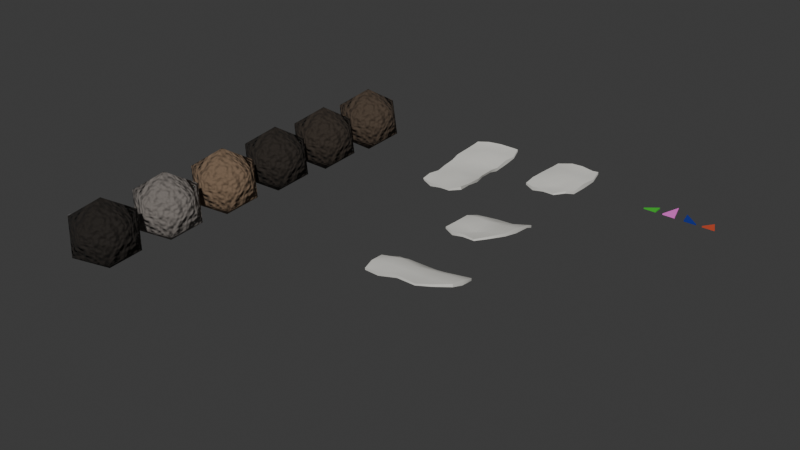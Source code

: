 # Source: Particles.blend  (saved by Blender 4.0.36; exported with 4.5.12 LTS)
import bpy
from mathutils import Matrix  # noqa: F401  (used for matrix-valued properties, if any)

bpy.ops.wm.read_factory_settings(use_empty=True)
scene = bpy.context.scene
scene.name = 'Scene'

# ---- collections
col_collection = bpy.data.collections.new('Collection'); scene.collection.children.link(col_collection)

# ---- materials (node trees are filled in below, after node groups)
mat_material_001 = bpy.data.materials.new('Material.001')
mat_material_001.use_transparent_shadow = False
mat_material_001.diffuse_color = (0.7617, 0.7509, 0.7016, 1.0)
mat_material_004 = bpy.data.materials.new('Material.004')
mat_material_004.use_transparent_shadow = False
mat_material_002 = bpy.data.materials.new('Material.002')
mat_material_002.use_transparent_shadow = False
mat_material_003 = bpy.data.materials.new('Material.003')
mat_material_003.use_transparent_shadow = False
mat_material_005 = bpy.data.materials.new('Material.005')
mat_material_005.use_transparent_shadow = False
mat_material_006 = bpy.data.materials.new('Material.006')
mat_material_006.use_transparent_shadow = False
mat_material_007 = bpy.data.materials.new('Material.007')
mat_material_007.use_transparent_shadow = False
mat_material_008 = bpy.data.materials.new('Material.008')
mat_material_008.use_transparent_shadow = False
mat_material_009 = bpy.data.materials.new('Material.009')
mat_material_009.use_transparent_shadow = False
mat_material_010 = bpy.data.materials.new('Material.010')
mat_material_010.use_transparent_shadow = False
mat_material_011 = bpy.data.materials.new('Material.011')
mat_material_011.use_transparent_shadow = False

# ---- node groups
ng_auto_smooth = bpy.data.node_groups.new('Auto Smooth', 'GeometryNodeTree')
_s = ng_auto_smooth.interface.new_socket(name='Geometry', in_out='OUTPUT', socket_type='NodeSocketGeometry')
_s = ng_auto_smooth.interface.new_socket(name='Geometry', in_out='INPUT', socket_type='NodeSocketGeometry')
_s = ng_auto_smooth.interface.new_socket(name='Angle', in_out='INPUT', socket_type='NodeSocketFloat')
_s.subtype = 'ANGLE'
_s.min_value = 0.0
_s.max_value = 3.142
ng_auto_smooth.is_modifier = True
_N = ng_auto_smooth.nodes; _L = ng_auto_smooth.links
n0 = _N.new('NodeGroupOutput'); n0.name = 'Group Output'; n0.location = (480, -100)
n1 = _N.new('NodeGroupInput'); n1.name = 'Group Input'; n1.location = (-420, -300)
n2 = _N.new('NodeGroupInput'); n2.name = 'Group Input.001'; n2.location = (-60, -100)
n3 = _N.new('GeometryNodeSetShadeSmooth'); n3.name = 'Set Shade Smooth'; n3.location = (120, -100)
n3.domain = 'EDGE'
n4 = _N.new('GeometryNodeSetShadeSmooth'); n4.name = 'Set Shade Smooth.001'; n4.location = (300, -100)
n5 = _N.new('GeometryNodeInputMeshEdgeAngle'); n5.name = 'Edge Angle'; n5.location = (-420, -220)
n6 = _N.new('GeometryNodeInputEdgeSmooth'); n6.name = 'Is Edge Smooth'; n6.location = (-60, -160)
n7 = _N.new('GeometryNodeInputShadeSmooth'); n7.name = 'Is Face Smooth'; n7.location = (-240, -340)
n8 = _N.new('FunctionNodeBooleanMath'); n8.name = 'Boolean Math'; n8.location = (-60, -220)
n9 = _N.new('FunctionNodeCompare'); n9.name = 'Compare'; n9.location = (-240, -180)
n9.operation = 'LESS_EQUAL'
_L.new(n5.outputs[0], n9.inputs[0])
_L.new(n4.outputs[0], n0.inputs[0])
_L.new(n1.outputs[1], n9.inputs[1])
_L.new(n9.outputs[0], n8.inputs[0])
_L.new(n7.outputs[0], n8.inputs[1])
_L.new(n2.outputs[0], n3.inputs[0])
_L.new(n6.outputs[0], n3.inputs[1])
_L.new(n3.outputs[0], n4.inputs[0])
_L.new(n8.outputs[0], n3.inputs[2])
n0.is_active_output = True

# ---- material node trees
mat_material_004.use_nodes = True; mat_material_004.node_tree.nodes.clear()
_N = mat_material_004.node_tree.nodes; _L = mat_material_004.node_tree.links
n0 = _N.new('ShaderNodeBsdfPrincipled'); n0.name = 'Principled BSDF'; n0.location = (10, 300)
n0.inputs[0].default_value = (0.6309, 0.08484, 0.03571, 1.0)
n0.inputs[3].default_value = 1.45
n1 = _N.new('ShaderNodeOutputMaterial'); n1.name = 'Material Output'; n1.location = (300, 300)
_L.new(n0.outputs[0], n1.inputs[0])
n1.is_active_output = True
mat_material_002.use_nodes = True; mat_material_002.node_tree.nodes.clear()
_N = mat_material_002.node_tree.nodes; _L = mat_material_002.node_tree.links
n0 = _N.new('ShaderNodeBsdfPrincipled'); n0.name = 'Principled BSDF'; n0.location = (10, 300)
n0.inputs[0].default_value = (1.0, 0.1893, 0.8193, 1.0)
n0.inputs[3].default_value = 1.45
n1 = _N.new('ShaderNodeOutputMaterial'); n1.name = 'Material Output'; n1.location = (300, 300)
_L.new(n0.outputs[0], n1.inputs[0])
n1.is_active_output = True
mat_material_003.use_nodes = True; mat_material_003.node_tree.nodes.clear()
_N = mat_material_003.node_tree.nodes; _L = mat_material_003.node_tree.links
n0 = _N.new('ShaderNodeBsdfPrincipled'); n0.name = 'Principled BSDF'; n0.location = (10, 300)
n0.inputs[0].default_value = (0.01168, 0.03215, 0.3096, 1.0)
n0.inputs[3].default_value = 1.45
n1 = _N.new('ShaderNodeOutputMaterial'); n1.name = 'Material Output'; n1.location = (300, 300)
_L.new(n0.outputs[0], n1.inputs[0])
n1.is_active_output = True
mat_material_005.use_nodes = True; mat_material_005.node_tree.nodes.clear()
_N = mat_material_005.node_tree.nodes; _L = mat_material_005.node_tree.links
n0 = _N.new('ShaderNodeBsdfPrincipled'); n0.name = 'Principled BSDF'; n0.location = (10, 300)
n0.inputs[0].default_value = (0.05856, 0.5596, 0.03754, 1.0)
n0.inputs[3].default_value = 1.45
n1 = _N.new('ShaderNodeOutputMaterial'); n1.name = 'Material Output'; n1.location = (300, 300)
_L.new(n0.outputs[0], n1.inputs[0])
n1.is_active_output = True
mat_material_006.use_nodes = True; mat_material_006.node_tree.nodes.clear()
_N = mat_material_006.node_tree.nodes; _L = mat_material_006.node_tree.links
n0 = _N.new('ShaderNodeOutputMaterial'); n0.name = 'Material Output'; n0.location = (300, 300)
n1 = _N.new('ShaderNodeTexCoord'); n1.name = 'Texture Coordinate'; n1.location = (-794, 248)
n2 = _N.new('ShaderNodeMapping'); n2.name = 'Mapping'; n2.location = (-593, 324)
n3 = _N.new('ShaderNodeTexNoise'); n3.name = 'Noise Texture'; n3.location = (-398, 269)
n3.inputs[3].default_value = 1.0
n3.inputs[4].default_value = 0.5133
n4 = _N.new('ShaderNodeDisplacement'); n4.name = 'Displacement'; n4.location = (-234, 266)
n4.inputs[2].default_value = 0.2
n5 = _N.new('ShaderNodeBsdfPrincipled'); n5.name = 'Principled BSDF'; n5.location = (1, 333)
n5.inputs[0].default_value = (0.06202, 0.04225, 0.02731, 1.0)
n5.inputs[2].default_value = 0.9
n5.inputs[3].default_value = 1.45
_L.new(n5.outputs[0], n0.inputs[0])
_L.new(n1.outputs[3], n2.inputs[0])
_L.new(n2.outputs[0], n3.inputs[0])
_L.new(n3.outputs[0], n4.inputs[0])
_L.new(n4.outputs[0], n0.inputs[2])
n0.is_active_output = True
mat_material_007.use_nodes = True; mat_material_007.node_tree.nodes.clear()
_N = mat_material_007.node_tree.nodes; _L = mat_material_007.node_tree.links
n0 = _N.new('ShaderNodeOutputMaterial'); n0.name = 'Material Output'; n0.location = (300, 300)
n1 = _N.new('ShaderNodeTexCoord'); n1.name = 'Texture Coordinate'; n1.location = (-794, 248)
n2 = _N.new('ShaderNodeMapping'); n2.name = 'Mapping'; n2.location = (-593, 324)
n3 = _N.new('ShaderNodeTexNoise'); n3.name = 'Noise Texture'; n3.location = (-398, 269)
n3.inputs[3].default_value = 1.0
n3.inputs[4].default_value = 0.5133
n4 = _N.new('ShaderNodeDisplacement'); n4.name = 'Displacement'; n4.location = (-234, 266)
n4.inputs[2].default_value = 0.2
n5 = _N.new('ShaderNodeBsdfPrincipled'); n5.name = 'Principled BSDF'; n5.location = (1, 333)
n5.inputs[0].default_value = (0.02749, 0.01935, 0.01308, 1.0)
n5.inputs[2].default_value = 0.9
n5.inputs[3].default_value = 1.45
_L.new(n5.outputs[0], n0.inputs[0])
_L.new(n1.outputs[3], n2.inputs[0])
_L.new(n2.outputs[0], n3.inputs[0])
_L.new(n3.outputs[0], n4.inputs[0])
_L.new(n4.outputs[0], n0.inputs[2])
n0.is_active_output = True
mat_material_008.use_nodes = True; mat_material_008.node_tree.nodes.clear()
_N = mat_material_008.node_tree.nodes; _L = mat_material_008.node_tree.links
n0 = _N.new('ShaderNodeOutputMaterial'); n0.name = 'Material Output'; n0.location = (300, 300)
n1 = _N.new('ShaderNodeTexCoord'); n1.name = 'Texture Coordinate'; n1.location = (-794, 248)
n2 = _N.new('ShaderNodeMapping'); n2.name = 'Mapping'; n2.location = (-593, 324)
n3 = _N.new('ShaderNodeTexNoise'); n3.name = 'Noise Texture'; n3.location = (-398, 269)
n3.inputs[3].default_value = 1.0
n3.inputs[4].default_value = 0.5133
n4 = _N.new('ShaderNodeDisplacement'); n4.name = 'Displacement'; n4.location = (-234, 266)
n4.inputs[2].default_value = 0.2
n5 = _N.new('ShaderNodeBsdfPrincipled'); n5.name = 'Principled BSDF'; n5.location = (1, 333)
n5.inputs[0].default_value = (0.01745, 0.01258, 0.008767, 1.0)
n5.inputs[2].default_value = 0.9
n5.inputs[3].default_value = 1.45
_L.new(n5.outputs[0], n0.inputs[0])
_L.new(n1.outputs[3], n2.inputs[0])
_L.new(n2.outputs[0], n3.inputs[0])
_L.new(n3.outputs[0], n4.inputs[0])
_L.new(n4.outputs[0], n0.inputs[2])
n0.is_active_output = True
mat_material_009.use_nodes = True; mat_material_009.node_tree.nodes.clear()
_N = mat_material_009.node_tree.nodes; _L = mat_material_009.node_tree.links
n0 = _N.new('ShaderNodeOutputMaterial'); n0.name = 'Material Output'; n0.location = (300, 300)
n1 = _N.new('ShaderNodeTexCoord'); n1.name = 'Texture Coordinate'; n1.location = (-794, 248)
n2 = _N.new('ShaderNodeMapping'); n2.name = 'Mapping'; n2.location = (-593, 324)
n3 = _N.new('ShaderNodeTexNoise'); n3.name = 'Noise Texture'; n3.location = (-398, 269)
n3.inputs[3].default_value = 1.0
n3.inputs[4].default_value = 0.5133
n4 = _N.new('ShaderNodeDisplacement'); n4.name = 'Displacement'; n4.location = (-234, 266)
n4.inputs[2].default_value = 0.2
n5 = _N.new('ShaderNodeBsdfPrincipled'); n5.name = 'Principled BSDF'; n5.location = (1, 333)
n5.inputs[0].default_value = (0.1654, 0.1095, 0.06818, 1.0)
n5.inputs[2].default_value = 0.9
n5.inputs[3].default_value = 1.45
_L.new(n5.outputs[0], n0.inputs[0])
_L.new(n1.outputs[3], n2.inputs[0])
_L.new(n2.outputs[0], n3.inputs[0])
_L.new(n3.outputs[0], n4.inputs[0])
_L.new(n4.outputs[0], n0.inputs[2])
n0.is_active_output = True
mat_material_010.use_nodes = True; mat_material_010.node_tree.nodes.clear()
_N = mat_material_010.node_tree.nodes; _L = mat_material_010.node_tree.links
n0 = _N.new('ShaderNodeOutputMaterial'); n0.name = 'Material Output'; n0.location = (300, 300)
n1 = _N.new('ShaderNodeTexCoord'); n1.name = 'Texture Coordinate'; n1.location = (-794, 248)
n2 = _N.new('ShaderNodeMapping'); n2.name = 'Mapping'; n2.location = (-593, 324)
n3 = _N.new('ShaderNodeTexNoise'); n3.name = 'Noise Texture'; n3.location = (-398, 269)
n3.inputs[3].default_value = 1.0
n3.inputs[4].default_value = 0.5133
n4 = _N.new('ShaderNodeDisplacement'); n4.name = 'Displacement'; n4.location = (-234, 266)
n4.inputs[2].default_value = 0.2
n5 = _N.new('ShaderNodeBsdfPrincipled'); n5.name = 'Principled BSDF'; n5.location = (1, 333)
n5.inputs[0].default_value = (0.1654, 0.1476, 0.1345, 1.0)
n5.inputs[2].default_value = 0.9
n5.inputs[3].default_value = 1.45
_L.new(n5.outputs[0], n0.inputs[0])
_L.new(n1.outputs[3], n2.inputs[0])
_L.new(n2.outputs[0], n3.inputs[0])
_L.new(n3.outputs[0], n4.inputs[0])
_L.new(n4.outputs[0], n0.inputs[2])
n0.is_active_output = True
mat_material_011.use_nodes = True; mat_material_011.node_tree.nodes.clear()
_N = mat_material_011.node_tree.nodes; _L = mat_material_011.node_tree.links
n0 = _N.new('ShaderNodeOutputMaterial'); n0.name = 'Material Output'; n0.location = (300, 300)
n1 = _N.new('ShaderNodeTexCoord'); n1.name = 'Texture Coordinate'; n1.location = (-794, 248)
n2 = _N.new('ShaderNodeMapping'); n2.name = 'Mapping'; n2.location = (-593, 324)
n3 = _N.new('ShaderNodeTexNoise'); n3.name = 'Noise Texture'; n3.location = (-398, 269)
n3.inputs[3].default_value = 1.0
n3.inputs[4].default_value = 0.5133
n4 = _N.new('ShaderNodeDisplacement'); n4.name = 'Displacement'; n4.location = (-234, 266)
n4.inputs[2].default_value = 0.2
n5 = _N.new('ShaderNodeBsdfPrincipled'); n5.name = 'Principled BSDF'; n5.location = (1, 333)
n5.inputs[0].default_value = (0.01218, 0.008978, 0.006435, 1.0)
n5.inputs[2].default_value = 0.9
n5.inputs[3].default_value = 1.45
_L.new(n5.outputs[0], n0.inputs[0])
_L.new(n1.outputs[3], n2.inputs[0])
_L.new(n2.outputs[0], n3.inputs[0])
_L.new(n3.outputs[0], n4.inputs[0])
_L.new(n4.outputs[0], n0.inputs[2])
n0.is_active_output = True

# ---- world
world_world = bpy.data.worlds.new('World'); scene.world = world_world
world_world.use_nodes = True; world_world.node_tree.nodes.clear()
_N = world_world.node_tree.nodes; _L = world_world.node_tree.links
n0 = _N.new('ShaderNodeOutputWorld'); n0.name = 'World Output'; n0.location = (300, 300)
n1 = _N.new('ShaderNodeBackground'); n1.name = 'Background'; n1.location = (10, 300)
n1.inputs[0].default_value = (0.05088, 0.05088, 0.05088, 1.0)
_L.new(n1.outputs[0], n0.inputs[0])
n0.is_active_output = True
world_world.color = (0.05088, 0.05088, 0.05088)
world_world.use_sun_shadow = False
world_world.sun_shadow_jitter_overblur = 0.0

# ---- meshes
me_cube_001 = bpy.data.meshes.new('Cube.001')
me_cube_001.from_pydata([(-0.6152, -0.8985, 0.02312), (-0.6152, -0.8985, 0.0768), (-0.6401, 0.7457, 0.04353), (-0.6401, 0.7457, 0.08154), (0.5703, -0.7847, 0.07348), (0.5703, -0.7847, 0.139), (0.5836, 0.8826, 0.04932), (0.5836, 0.8826, 0.1221), (-0.6607, 0.5, 0.01812), (-0.6607, 0.0, 0.04452), (-0.6607, -0.5, 0.03976), (-0.6607, -0.5, 0.0947), (-0.6607, 0.0, 0.08763), (-0.6607, 0.5, 0.06576), (0.3303, 1.0, 0.000303), (0.0, 1.0, 0.03266), (-0.3303, 1.0, -0.008179), (-0.3303, 1.0, 0.08019), (0.0, 1.0, 0.09532), (0.3303, 1.0, 0.04632), (0.6607, -0.5, -0.02231), (0.6607, 0.0, -0.03488), (0.6607, 0.5, -0.01851), (0.6607, 0.5, 0.05732), (0.6607, 0.0, 0.1088), (0.6607, -0.5, 0.06087), (-0.3303, -1.0, -0.02379), (0.0, -1.0, 0.03592), (0.3303, -1.0, 0.03476), (0.3303, -1.0, 0.08312), (0.0, -1.0, 0.1139), (-0.3303, -1.0, 0.08052), (-0.3303, 0.5, -0.02861), (0.0, 0.5, 0.0411), (0.3303, 0.5, 0.04976), (-0.3303, 1.397e-09, 0.0494), (0.0, -3.725e-09, -0.005359), (0.3303, 0.0, -0.01284), (-0.3303, -0.5, 0.05407), (0.0, -0.5, -0.008068), (0.3303, -0.5, 0.02296), (0.3303, 0.5, 0.06943), (0.0, 0.5, 0.06598), (-0.3303, 0.5, 0.1006), (0.3303, 1.397e-09, 0.1409), (0.0, -3.725e-09, 0.1705), (-0.3303, 0.0, 0.1324), (0.3303, -0.5, 0.08553), (0.0, -0.5, 0.04006), (-0.3303, -0.5, 0.111)], [], [(31, 1, 0, 26), (0, 1, 11, 10), (11, 12, 9, 10), (13, 3, 2, 8), (12, 13, 8, 9), (2, 3, 17, 16), (17, 18, 15, 16), (18, 19, 14, 15), (19, 7, 6, 14), (6, 7, 23, 22), (23, 24, 21, 22), (24, 25, 20, 21), (25, 5, 4, 20), (4, 5, 29, 28), (29, 30, 27, 28), (30, 31, 26, 27), (32, 33, 36, 35), (33, 34, 37, 36), (35, 36, 39, 38), (36, 37, 40, 39), (2, 16, 32, 8), (16, 15, 33, 32), (15, 14, 34, 33), (14, 6, 22, 34), (34, 22, 21, 37), (37, 21, 20, 40), (40, 20, 4, 28), (39, 40, 28, 27), (38, 39, 27, 26), (10, 38, 26, 0), (9, 35, 38, 10), (8, 32, 35, 9), (41, 42, 45, 44), (42, 43, 46, 45), (44, 45, 48, 47), (45, 46, 49, 48), (7, 19, 41, 23), (19, 18, 42, 41), (18, 17, 43, 42), (17, 3, 13, 43), (43, 13, 12, 46), (46, 12, 11, 49), (49, 11, 1, 31), (48, 49, 31, 30), (47, 48, 30, 29), (25, 47, 29, 5), (24, 44, 47, 25), (23, 41, 44, 24)])
me_cube_001.polygons.foreach_set('use_smooth', [True] * 48)
_uv = me_cube_001.uv_layers.new(name='UVMap')
_uv.uv.foreach_set('vector', [0.625, 0.9375, 0.625, 1.0, 0.375, 1.0, 0.375, 0.9375, 0.375, 0.0, 0.625, 0.0, 0.625, 0.0625, 0.375, 0.0625, 0.625, 0.0625, 0.625, 0.125, 0.375, 0.125, 0.375, 0.0625, 0.625, 0.1875, 0.625, 0.25, 0.375, 0.25, 0.375, 0.1875, 0.625, 0.125, 0.625, 0.1875, 0.375, 0.1875, 0.375, 0.125, 0.375, 0.25, 0.625, 0.25, 0.625, 0.3125, 0.375, 0.3125, 0.625, 0.3125, 0.625, 0.375, 0.375, 0.375, 0.375, 0.3125, 0.625, 0.375, 0.625, 0.4375, 0.375, 0.4375, 0.375, 0.375, 0.625, 0.4375, 0.625, 0.5, 0.375, 0.5, 0.375, 0.4375, 0.375, 0.5, 0.625, 0.5, 0.625, 0.5625, 0.375, 0.5625, 0.625, 0.5625, 0.625, 0.625, 0.375, 0.625, 0.375, 0.5625, 0.625, 0.625, 0.625, 0.6875, 0.375, 0.6875, 0.375, 0.625, 0.625, 0.6875, 0.625, 0.75, 0.375, 0.75, 0.375, 0.6875, 0.375, 0.75, 0.625, 0.75, 0.625, 0.8125, 0.375, 0.8125, 0.625, 0.8125, 0.625, 0.875, 0.375, 0.875, 0.375, 0.8125, 0.625, 0.875, 0.625, 0.9375, 0.375, 0.9375, 0.375, 0.875, 0.1875, 0.5625, 0.25, 0.5625, 0.25, 0.625, 0.1875, 0.625, 0.25, 0.5625, 0.3125, 0.5625, 0.3125, 0.625, 0.25, 0.625, 0.1875, 0.625, 0.25, 0.625, 0.25, 0.6875, 0.1875, 0.6875, 0.25, 0.625, 0.3125, 0.625, 0.3125, 0.6875, 0.25, 0.6875, 0.125, 0.5, 0.1875, 0.5, 0.1875, 0.5625, 0.125, 0.5625, 0.1875, 0.5, 0.25, 0.5, 0.25, 0.5625, 0.1875, 0.5625, 0.25, 0.5, 0.3125, 0.5, 0.3125, 0.5625, 0.25, 0.5625, 0.3125, 0.5, 0.375, 0.5, 0.375, 0.5625, 0.3125, 0.5625, 0.3125, 0.5625, 0.375, 0.5625, 0.375, 0.625, 0.3125, 0.625, 0.3125, 0.625, 0.375, 0.625, 0.375, 0.6875, 0.3125, 0.6875, 0.3125, 0.6875, 0.375, 0.6875, 0.375, 0.75, 0.3125, 0.75, 0.25, 0.6875, 0.3125, 0.6875, 0.3125, 0.75, 0.25, 0.75, 0.1875, 0.6875, 0.25, 0.6875, 0.25, 0.75, 0.1875, 0.75, 0.125, 0.6875, 0.1875, 0.6875, 0.1875, 0.75, 0.125, 0.75, 0.125, 0.625, 0.1875, 0.625, 0.1875, 0.6875, 0.125, 0.6875, 0.125, 0.5625, 0.1875, 0.5625, 0.1875, 0.625, 0.125, 0.625, 0.6875, 0.5625, 0.75, 0.5625, 0.75, 0.625, 0.6875, 0.625, 0.75, 0.5625, 0.8125, 0.5625, 0.8125, 0.625, 0.75, 0.625, 0.6875, 0.625, 0.75, 0.625, 0.75, 0.6875, 0.6875, 0.6875, 0.75, 0.625, 0.8125, 0.625, 0.8125, 0.6875, 0.75, 0.6875, 0.625, 0.5, 0.6875, 0.5, 0.6875, 0.5625, 0.625, 0.5625, 0.6875, 0.5, 0.75, 0.5, 0.75, 0.5625, 0.6875, 0.5625, 0.75, 0.5, 0.8125, 0.5, 0.8125, 0.5625, 0.75, 0.5625, 0.8125, 0.5, 0.875, 0.5, 0.875, 0.5625, 0.8125, 0.5625, 0.8125, 0.5625, 0.875, 0.5625, 0.875, 0.625, 0.8125, 0.625, 0.8125, 0.625, 0.875, 0.625, 0.875, 0.6875, 0.8125, 0.6875, 0.8125, 0.6875, 0.875, 0.6875, 0.875, 0.75, 0.8125, 0.75, 0.75, 0.6875, 0.8125, 0.6875, 0.8125, 0.75, 0.75, 0.75, 0.6875, 0.6875, 0.75, 0.6875, 0.75, 0.75, 0.6875, 0.75, 0.625, 0.6875, 0.6875, 0.6875, 0.6875, 0.75, 0.625, 0.75, 0.625, 0.625, 0.6875, 0.625, 0.6875, 0.6875, 0.625, 0.6875, 0.625, 0.5625, 0.6875, 0.5625, 0.6875, 0.625, 0.625, 0.625])
me_cube_001.materials.append(mat_material_001)
me_cube_001.update()
me_cube_003 = bpy.data.meshes.new('Cube.003')
me_cube_003.from_pydata([(-0.5965, -0.9785, 0.1089), (-0.5965, -0.9785, 0.1626), (-0.6658, 0.6951, -0.3434), (-0.6658, 0.6951, -0.3053), (0.589, -0.8648, 0.1593), (0.589, -0.8648, 0.2248), (0.6651, 0.9956, -0.2292), (0.6651, 0.9956, -0.1564), (-0.6636, 0.4708, -0.1334), (-0.6607, 0.0, 0.04452), (-0.6607, -0.5, 0.03976), (-0.6607, -0.5, 0.0947), (-0.6607, 0.0, 0.08763), (-0.6636, 0.4708, -0.08579), (0.3145, 1.016, -0.354), (-0.02564, 0.9494, -0.3542), (-0.356, 0.9494, -0.3951), (-0.356, 0.9494, -0.3067), (-0.02564, 0.9494, -0.2916), (0.3145, 1.016, -0.308), (0.7679, -0.3364, 0.08603), (0.7915, 0.1073, 0.004768), (0.765, 0.6344, -0.06173), (0.765, 0.6344, 0.0141), (0.7915, 0.1073, 0.1485), (0.7679, -0.3364, 0.1692), (-0.3116, -1.08, 0.062), (0.01872, -1.08, 0.1217), (0.3491, -1.08, 0.1205), (0.3491, -1.08, 0.1689), (0.01872, -1.08, 0.1997), (-0.3116, -1.08, 0.1663), (-0.3332, 0.4708, -0.1802), (-0.002897, 0.4708, -0.1105), (0.3372, 0.5377, -0.06924), (-0.3303, 1.397e-09, 0.0494), (-0.001039, -0.02721, -0.04002), (0.3661, 0.03878, -0.03792), (-0.3303, -0.5, 0.05407), (0.0, -0.5, -0.008068), (0.3401, -0.4331, 0.05552), (0.3372, 0.5377, -0.04956), (-0.002897, 0.4708, -0.08558), (-0.3332, 0.4708, -0.051), (0.3661, 0.03878, 0.1158), (-0.001039, -0.02721, 0.1358), (-0.3303, 0.0, 0.1324), (0.3401, -0.4331, 0.1181), (0.0, -0.5, 0.04006), (-0.3303, -0.5, 0.111)], [], [(31, 1, 0, 26), (0, 1, 11, 10), (11, 12, 9, 10), (13, 3, 2, 8), (12, 13, 8, 9), (2, 3, 17, 16), (17, 18, 15, 16), (18, 19, 14, 15), (19, 7, 6, 14), (6, 7, 23, 22), (23, 24, 21, 22), (24, 25, 20, 21), (25, 5, 4, 20), (4, 5, 29, 28), (29, 30, 27, 28), (30, 31, 26, 27), (32, 33, 36, 35), (33, 34, 37, 36), (35, 36, 39, 38), (36, 37, 40, 39), (2, 16, 32, 8), (16, 15, 33, 32), (15, 14, 34, 33), (14, 6, 22, 34), (34, 22, 21, 37), (37, 21, 20, 40), (40, 20, 4, 28), (39, 40, 28, 27), (38, 39, 27, 26), (10, 38, 26, 0), (9, 35, 38, 10), (8, 32, 35, 9), (41, 42, 45, 44), (42, 43, 46, 45), (44, 45, 48, 47), (45, 46, 49, 48), (7, 19, 41, 23), (19, 18, 42, 41), (18, 17, 43, 42), (17, 3, 13, 43), (43, 13, 12, 46), (46, 12, 11, 49), (49, 11, 1, 31), (48, 49, 31, 30), (47, 48, 30, 29), (25, 47, 29, 5), (24, 44, 47, 25), (23, 41, 44, 24)])
me_cube_003.polygons.foreach_set('use_smooth', [True] * 48)
_uv = me_cube_003.uv_layers.new(name='UVMap')
_uv.uv.foreach_set('vector', [0.625, 0.9375, 0.625, 1.0, 0.375, 1.0, 0.375, 0.9375, 0.375, 0.0, 0.625, 0.0, 0.625, 0.0625, 0.375, 0.0625, 0.625, 0.0625, 0.625, 0.125, 0.375, 0.125, 0.375, 0.0625, 0.625, 0.1875, 0.625, 0.25, 0.375, 0.25, 0.375, 0.1875, 0.625, 0.125, 0.625, 0.1875, 0.375, 0.1875, 0.375, 0.125, 0.375, 0.25, 0.625, 0.25, 0.625, 0.3125, 0.375, 0.3125, 0.625, 0.3125, 0.625, 0.375, 0.375, 0.375, 0.375, 0.3125, 0.625, 0.375, 0.625, 0.4375, 0.375, 0.4375, 0.375, 0.375, 0.625, 0.4375, 0.625, 0.5, 0.375, 0.5, 0.375, 0.4375, 0.375, 0.5, 0.625, 0.5, 0.625, 0.5625, 0.375, 0.5625, 0.625, 0.5625, 0.625, 0.625, 0.375, 0.625, 0.375, 0.5625, 0.625, 0.625, 0.625, 0.6875, 0.375, 0.6875, 0.375, 0.625, 0.625, 0.6875, 0.625, 0.75, 0.375, 0.75, 0.375, 0.6875, 0.375, 0.75, 0.625, 0.75, 0.625, 0.8125, 0.375, 0.8125, 0.625, 0.8125, 0.625, 0.875, 0.375, 0.875, 0.375, 0.8125, 0.625, 0.875, 0.625, 0.9375, 0.375, 0.9375, 0.375, 0.875, 0.1875, 0.5625, 0.25, 0.5625, 0.25, 0.625, 0.1875, 0.625, 0.25, 0.5625, 0.3125, 0.5625, 0.3125, 0.625, 0.25, 0.625, 0.1875, 0.625, 0.25, 0.625, 0.25, 0.6875, 0.1875, 0.6875, 0.25, 0.625, 0.3125, 0.625, 0.3125, 0.6875, 0.25, 0.6875, 0.125, 0.5, 0.1875, 0.5, 0.1875, 0.5625, 0.125, 0.5625, 0.1875, 0.5, 0.25, 0.5, 0.25, 0.5625, 0.1875, 0.5625, 0.25, 0.5, 0.3125, 0.5, 0.3125, 0.5625, 0.25, 0.5625, 0.3125, 0.5, 0.375, 0.5, 0.375, 0.5625, 0.3125, 0.5625, 0.3125, 0.5625, 0.375, 0.5625, 0.375, 0.625, 0.3125, 0.625, 0.3125, 0.625, 0.375, 0.625, 0.375, 0.6875, 0.3125, 0.6875, 0.3125, 0.6875, 0.375, 0.6875, 0.375, 0.75, 0.3125, 0.75, 0.25, 0.6875, 0.3125, 0.6875, 0.3125, 0.75, 0.25, 0.75, 0.1875, 0.6875, 0.25, 0.6875, 0.25, 0.75, 0.1875, 0.75, 0.125, 0.6875, 0.1875, 0.6875, 0.1875, 0.75, 0.125, 0.75, 0.125, 0.625, 0.1875, 0.625, 0.1875, 0.6875, 0.125, 0.6875, 0.125, 0.5625, 0.1875, 0.5625, 0.1875, 0.625, 0.125, 0.625, 0.6875, 0.5625, 0.75, 0.5625, 0.75, 0.625, 0.6875, 0.625, 0.75, 0.5625, 0.8125, 0.5625, 0.8125, 0.625, 0.75, 0.625, 0.6875, 0.625, 0.75, 0.625, 0.75, 0.6875, 0.6875, 0.6875, 0.75, 0.625, 0.8125, 0.625, 0.8125, 0.6875, 0.75, 0.6875, 0.625, 0.5, 0.6875, 0.5, 0.6875, 0.5625, 0.625, 0.5625, 0.6875, 0.5, 0.75, 0.5, 0.75, 0.5625, 0.6875, 0.5625, 0.75, 0.5, 0.8125, 0.5, 0.8125, 0.5625, 0.75, 0.5625, 0.8125, 0.5, 0.875, 0.5, 0.875, 0.5625, 0.8125, 0.5625, 0.8125, 0.5625, 0.875, 0.5625, 0.875, 0.625, 0.8125, 0.625, 0.8125, 0.625, 0.875, 0.625, 0.875, 0.6875, 0.8125, 0.6875, 0.8125, 0.6875, 0.875, 0.6875, 0.875, 0.75, 0.8125, 0.75, 0.75, 0.6875, 0.8125, 0.6875, 0.8125, 0.75, 0.75, 0.75, 0.6875, 0.6875, 0.75, 0.6875, 0.75, 0.75, 0.6875, 0.75, 0.625, 0.6875, 0.6875, 0.6875, 0.6875, 0.75, 0.625, 0.75, 0.625, 0.625, 0.6875, 0.625, 0.6875, 0.6875, 0.625, 0.6875, 0.625, 0.5625, 0.6875, 0.5625, 0.6875, 0.625, 0.625, 0.625])
me_cube_003.materials.append(mat_material_001)
me_cube_003.update()
me_cube_004 = bpy.data.meshes.new('Cube.004')
me_cube_004.from_pydata([(-1.034, -0.6831, -0.08364), (-1.034, -0.6831, -0.02995), (-1.034, 0.5986, -0.3037), (-1.034, 0.5986, -0.2657), (0.9348, -0.6202, 0.1593), (0.9348, -0.6202, 0.2248), (1.057, 0.7129, -0.2292), (1.057, 0.7129, -0.1564), (-1.098, 0.291, -0.1927), (-1.108, 0.002143, -0.03321), (-1.108, -0.3561, -0.03798), (-1.108, -0.3561, 0.01697), (-1.108, 0.002143, 0.009899), (-1.098, 0.291, -0.1451), (0.495, 0.7277, -0.354), (-0.04989, 0.6798, -0.3542), (-0.5791, 0.6798, -0.3951), (-0.5791, 0.6798, -0.3067), (-0.04989, 0.6798, -0.2916), (0.495, 0.7277, -0.308), (1.221, -0.2416, 0.08603), (1.259, 0.07636, 0.004768), (1.217, 0.4541, -0.06173), (1.217, 0.4541, 0.0141), (1.259, 0.07636, 0.1485), (1.221, -0.2416, 0.1692), (-0.5684, -0.7514, -0.04429), (0.02117, -0.7744, 0.1217), (0.5504, -0.7744, 0.1205), (0.5504, -0.7744, 0.1689), (0.02117, -0.7744, 0.1997), (-0.5684, -0.7514, 0.06003), (-0.5426, 0.3368, -0.1802), (-0.01345, 0.3368, -0.1105), (0.5314, 0.3848, -0.06924), (-0.5487, 0.02055, -0.01609), (-0.01048, -0.02, -0.04002), (0.5777, 0.02729, -0.03792), (-0.538, -0.3588, 0.05407), (0.0002677, -0.3481, -0.0386), (0.5361, -0.3108, 0.05552), (0.5314, 0.3848, -0.04956), (-0.01345, 0.3368, -0.08558), (-0.5426, 0.3368, -0.051), (0.5777, 0.02729, 0.1158), (-0.01048, -0.02, 0.08323), (-0.538, -0.0004993, 0.1324), (0.5361, -0.3108, 0.1181), (-0.01642, -0.3389, 0.1186), (-0.538, -0.3588, 0.111)], [], [(31, 1, 0, 26), (0, 1, 11, 10), (11, 12, 9, 10), (13, 3, 2, 8), (12, 13, 8, 9), (2, 3, 17, 16), (17, 18, 15, 16), (18, 19, 14, 15), (19, 7, 6, 14), (6, 7, 23, 22), (23, 24, 21, 22), (24, 25, 20, 21), (25, 5, 4, 20), (4, 5, 29, 28), (29, 30, 27, 28), (30, 31, 26, 27), (32, 33, 36, 35), (33, 34, 37, 36), (35, 36, 39, 38), (36, 37, 40, 39), (2, 16, 32, 8), (16, 15, 33, 32), (15, 14, 34, 33), (14, 6, 22, 34), (34, 22, 21, 37), (37, 21, 20, 40), (40, 20, 4, 28), (39, 40, 28, 27), (38, 39, 27, 26), (10, 38, 26, 0), (9, 35, 38, 10), (8, 32, 35, 9), (41, 42, 45, 44), (42, 43, 46, 45), (44, 45, 48, 47), (45, 46, 49, 48), (7, 19, 41, 23), (19, 18, 42, 41), (18, 17, 43, 42), (17, 3, 13, 43), (43, 13, 12, 46), (46, 12, 11, 49), (49, 11, 1, 31), (48, 49, 31, 30), (47, 48, 30, 29), (25, 47, 29, 5), (24, 44, 47, 25), (23, 41, 44, 24)])
me_cube_004.polygons.foreach_set('use_smooth', [True] * 48)
_uv = me_cube_004.uv_layers.new(name='UVMap')
_uv.uv.foreach_set('vector', [0.625, 0.9375, 0.625, 1.0, 0.375, 1.0, 0.375, 0.9375, 0.375, 0.0, 0.625, 0.0, 0.625, 0.0625, 0.375, 0.0625, 0.625, 0.0625, 0.625, 0.125, 0.375, 0.125, 0.375, 0.0625, 0.625, 0.1875, 0.625, 0.25, 0.375, 0.25, 0.375, 0.1875, 0.625, 0.125, 0.625, 0.1875, 0.375, 0.1875, 0.375, 0.125, 0.375, 0.25, 0.625, 0.25, 0.625, 0.3125, 0.375, 0.3125, 0.625, 0.3125, 0.625, 0.375, 0.375, 0.375, 0.375, 0.3125, 0.625, 0.375, 0.625, 0.4375, 0.375, 0.4375, 0.375, 0.375, 0.625, 0.4375, 0.625, 0.5, 0.375, 0.5, 0.375, 0.4375, 0.375, 0.5, 0.625, 0.5, 0.625, 0.5625, 0.375, 0.5625, 0.625, 0.5625, 0.625, 0.625, 0.375, 0.625, 0.375, 0.5625, 0.625, 0.625, 0.625, 0.6875, 0.375, 0.6875, 0.375, 0.625, 0.625, 0.6875, 0.625, 0.75, 0.375, 0.75, 0.375, 0.6875, 0.375, 0.75, 0.625, 0.75, 0.625, 0.8125, 0.375, 0.8125, 0.625, 0.8125, 0.625, 0.875, 0.375, 0.875, 0.375, 0.8125, 0.625, 0.875, 0.625, 0.9375, 0.375, 0.9375, 0.375, 0.875, 0.1875, 0.5625, 0.25, 0.5625, 0.25, 0.625, 0.1875, 0.625, 0.25, 0.5625, 0.3125, 0.5625, 0.3125, 0.625, 0.25, 0.625, 0.1875, 0.625, 0.25, 0.625, 0.25, 0.6875, 0.1875, 0.6875, 0.25, 0.625, 0.3125, 0.625, 0.3125, 0.6875, 0.25, 0.6875, 0.125, 0.5, 0.1875, 0.5, 0.1875, 0.5625, 0.125, 0.5625, 0.1875, 0.5, 0.25, 0.5, 0.25, 0.5625, 0.1875, 0.5625, 0.25, 0.5, 0.3125, 0.5, 0.3125, 0.5625, 0.25, 0.5625, 0.3125, 0.5, 0.375, 0.5, 0.375, 0.5625, 0.3125, 0.5625, 0.3125, 0.5625, 0.375, 0.5625, 0.375, 0.625, 0.3125, 0.625, 0.3125, 0.625, 0.375, 0.625, 0.375, 0.6875, 0.3125, 0.6875, 0.3125, 0.6875, 0.375, 0.6875, 0.375, 0.75, 0.3125, 0.75, 0.25, 0.6875, 0.3125, 0.6875, 0.3125, 0.75, 0.25, 0.75, 0.1875, 0.6875, 0.25, 0.6875, 0.25, 0.75, 0.1875, 0.75, 0.125, 0.6875, 0.1875, 0.6875, 0.1875, 0.75, 0.125, 0.75, 0.125, 0.625, 0.1875, 0.625, 0.1875, 0.6875, 0.125, 0.6875, 0.125, 0.5625, 0.1875, 0.5625, 0.1875, 0.625, 0.125, 0.625, 0.6875, 0.5625, 0.75, 0.5625, 0.75, 0.625, 0.6875, 0.625, 0.75, 0.5625, 0.8125, 0.5625, 0.8125, 0.625, 0.75, 0.625, 0.6875, 0.625, 0.75, 0.625, 0.75, 0.6875, 0.6875, 0.6875, 0.75, 0.625, 0.8125, 0.625, 0.8125, 0.6875, 0.75, 0.6875, 0.625, 0.5, 0.6875, 0.5, 0.6875, 0.5625, 0.625, 0.5625, 0.6875, 0.5, 0.75, 0.5, 0.75, 0.5625, 0.6875, 0.5625, 0.75, 0.5, 0.8125, 0.5, 0.8125, 0.5625, 0.75, 0.5625, 0.8125, 0.5, 0.875, 0.5, 0.875, 0.5625, 0.8125, 0.5625, 0.8125, 0.5625, 0.875, 0.5625, 0.875, 0.625, 0.8125, 0.625, 0.8125, 0.625, 0.875, 0.625, 0.875, 0.6875, 0.8125, 0.6875, 0.8125, 0.6875, 0.875, 0.6875, 0.875, 0.75, 0.8125, 0.75, 0.75, 0.6875, 0.8125, 0.6875, 0.8125, 0.75, 0.75, 0.75, 0.6875, 0.6875, 0.75, 0.6875, 0.75, 0.75, 0.6875, 0.75, 0.625, 0.6875, 0.6875, 0.6875, 0.6875, 0.75, 0.625, 0.75, 0.625, 0.625, 0.6875, 0.625, 0.6875, 0.6875, 0.625, 0.6875, 0.625, 0.5625, 0.6875, 0.5625, 0.6875, 0.625, 0.625, 0.625])
me_cube_004.materials.append(mat_material_001)
me_cube_004.update()
me_cube_005 = bpy.data.meshes.new('Cube.005')
me_cube_005.from_pydata([(-0.5651, -0.8793, -0.01462), (-0.5724, -0.9016, 0.0542), (-0.6965, 0.4972, 0.08985), (-0.6982, 0.49, 0.1292), (0.651, -0.7608, -0.04287), (0.6875, -0.7706, 0.04777), (0.5508, 0.7434, 0.07394), (0.5518, 0.734, 0.1367), (-0.7128, 0.2715, 0.05669), (-0.6619, -0.01168, 0.03133), (-0.6689, -0.5614, 0.02403), (-0.6527, -0.5497, 0.08257), (-0.6818, -0.1059, 0.0866), (-0.712, 0.2949, 0.09336), (0.3069, 0.8964, 0.0144), (0.02843, 0.7899, 0.09621), (-0.3404, 0.676, 0.08906), (-0.4105, 0.6445, 0.147), (-0.0597, 0.736, 0.142), (0.3045, 0.8849, 0.06519), (0.6776, -0.4911, -0.08824), (0.6813, -0.02627, -0.03861), (0.6429, 0.4183, -0.009857), (0.6422, 0.4019, 0.04384), (0.6604, -0.01569, 0.08356), (0.7019, -0.4884, 0.02437), (-0.2892, -0.9836, -0.07539), (0.04486, -0.953, -0.0571), (0.4417, -0.9507, -0.03742), (0.3701, -0.97, 0.04199), (0.0824, -0.994, 0.04837), (-0.3134, -0.9746, 0.04593), (-0.3647, 0.3485, -0.001768), (-0.007778, 0.4651, 0.04616), (0.3225, 0.4614, 0.0541), (-0.3599, -0.1524, 0.07619), (0.003128, -0.0625, -0.007371), (0.3385, -0.1029, 0.002358), (-0.2981, -0.5071, 0.02412), (0.009098, -0.4946, -0.02386), (0.3448, -0.4997, -0.002285), (0.2864, 0.3005, 0.08867), (-0.04002, 0.3254, 0.08492), (-0.3522, 0.4047, 0.1098), (0.3452, -0.02972, 0.1038), (0.0004929, -0.04767, 0.1572), (-0.3332, -0.03783, 0.1095), (0.3647, -0.5023, 0.02855), (0.01964, -0.5556, 0.04377), (-0.3212, -0.5238, 0.07682), (-0.5557, -1.334, -0.004469), (-0.542, -1.303, 0.02913), (0.7328, -1.273, 0.06717), (0.687, -1.185, -0.02675), (-0.1993, -1.437, -0.05661), (0.1084, -1.379, -0.01206), (0.4539, -1.393, -0.04078), (0.5408, -1.386, 0.0242), (0.0893, -1.417, 0.07275), (-0.1737, -1.384, 0.03798), (-0.4406, -1.688, -0.02341), (-0.4835, -1.667, 0.01231), (0.8348, -1.581, 0.1119), (0.8222, -1.61, 0.01458), (-0.2134, -1.791, -0.0683), (0.1859, -1.821, 0.01186), (0.4481, -1.772, -0.02646), (0.469, -1.737, 0.08672), (0.1654, -1.707, 0.08497), (-0.22, -1.795, 0.0437), (-0.453, -2.023, -0.03052), (-0.4747, -2.077, 0.07263), (0.8092, -1.964, 0.1029), (0.7705, -1.927, 0.02161), (-0.1233, -2.139, -0.06238), (0.2215, -2.125, -0.0145), (0.5596, -2.134, -0.005098), (0.5781, -2.099, 0.05217), (0.2078, -2.153, 0.07247), (-0.1094, -2.14, 0.03187), (-0.3885, -2.429, 0.006129), (-0.4195, -2.429, 0.0597), (0.7923, -2.326, 0.1288), (0.7892, -2.287, 0.0213), (-0.09588, -2.512, -0.05534), (0.2311, -2.502, -0.007592), (0.5529, -2.538, 0.01569), (0.5553, -2.521, 0.05067), (0.2689, -2.518, 0.08652), (-0.1016, -2.499, 0.03916)], [], [(30, 31, 59, 58), (0, 1, 11, 10), (11, 12, 9, 10), (13, 3, 2, 8), (12, 13, 8, 9), (2, 3, 17, 16), (17, 18, 15, 16), (18, 19, 14, 15), (19, 7, 6, 14), (6, 7, 23, 22), (23, 24, 21, 22), (24, 25, 20, 21), (25, 5, 4, 20), (4, 5, 52, 53), (27, 28, 56, 55), (29, 30, 58, 57), (32, 33, 36, 35), (33, 34, 37, 36), (35, 36, 39, 38), (36, 37, 40, 39), (2, 16, 32, 8), (16, 15, 33, 32), (15, 14, 34, 33), (14, 6, 22, 34), (34, 22, 21, 37), (37, 21, 20, 40), (40, 20, 4, 28), (39, 40, 28, 27), (38, 39, 27, 26), (10, 38, 26, 0), (9, 35, 38, 10), (8, 32, 35, 9), (41, 42, 45, 44), (42, 43, 46, 45), (44, 45, 48, 47), (45, 46, 49, 48), (7, 19, 41, 23), (19, 18, 42, 41), (18, 17, 43, 42), (17, 3, 13, 43), (43, 13, 12, 46), (46, 12, 11, 49), (49, 11, 1, 31), (48, 49, 31, 30), (47, 48, 30, 29), (25, 47, 29, 5), (24, 44, 47, 25), (23, 41, 44, 24), (59, 51, 61, 69), (50, 54, 64, 60), (56, 53, 63, 66), (58, 59, 69, 68), (28, 4, 53, 56), (1, 0, 50, 51), (0, 26, 54, 50), (31, 1, 51, 59), (5, 29, 57, 52), (26, 27, 55, 54), (62, 67, 77, 72), (69, 61, 71, 79), (60, 64, 74, 70), (66, 63, 73, 76), (52, 57, 67, 62), (54, 55, 65, 64), (51, 50, 60, 61), (57, 58, 68, 67), (55, 56, 66, 65), (53, 52, 62, 63), (74, 75, 85, 84), (72, 77, 87, 82), (79, 71, 81, 89), (70, 74, 84, 80), (64, 65, 75, 74), (61, 60, 70, 71), (67, 68, 78, 77), (65, 66, 76, 75), (63, 62, 72, 73), (68, 69, 79, 78), (89, 81, 80, 84), (83, 82, 87, 86), (87, 88, 85, 86), (88, 89, 84, 85), (71, 70, 80, 81), (77, 78, 88, 87), (75, 76, 86, 85), (73, 72, 82, 83), (78, 79, 89, 88), (76, 73, 83, 86)])
me_cube_005.polygons.foreach_set('use_smooth', [True] * 88)
_uv = me_cube_005.uv_layers.new(name='UVMap')
_uv.uv.foreach_set('vector', [0.75, 0.75, 0.8125, 0.75, 0.8125, 0.75, 0.75, 0.75, 0.375, 0.0, 0.625, 0.0, 0.625, 0.0625, 0.375, 0.0625, 0.625, 0.0625, 0.625, 0.125, 0.375, 0.125, 0.375, 0.0625, 0.625, 0.1875, 0.625, 0.25, 0.375, 0.25, 0.375, 0.1875, 0.625, 0.125, 0.625, 0.1875, 0.375, 0.1875, 0.375, 0.125, 0.375, 0.25, 0.625, 0.25, 0.625, 0.3125, 0.375, 0.3125, 0.625, 0.3125, 0.625, 0.375, 0.375, 0.375, 0.375, 0.3125, 0.625, 0.375, 0.625, 0.4375, 0.375, 0.4375, 0.375, 0.375, 0.625, 0.4375, 0.625, 0.5, 0.375, 0.5, 0.375, 0.4375, 0.375, 0.5, 0.625, 0.5, 0.625, 0.5625, 0.375, 0.5625, 0.625, 0.5625, 0.625, 0.625, 0.375, 0.625, 0.375, 0.5625, 0.625, 0.625, 0.625, 0.6875, 0.375, 0.6875, 0.375, 0.625, 0.625, 0.6875, 0.625, 0.75, 0.375, 0.75, 0.375, 0.6875, 0.375, 0.75, 0.625, 0.75, 0.625, 0.75, 0.375, 0.75, 0.25, 0.75, 0.3125, 0.75, 0.3125, 0.75, 0.25, 0.75, 0.6875, 0.75, 0.75, 0.75, 0.75, 0.75, 0.6875, 0.75, 0.1875, 0.5625, 0.25, 0.5625, 0.25, 0.625, 0.1875, 0.625, 0.25, 0.5625, 0.3125, 0.5625, 0.3125, 0.625, 0.25, 0.625, 0.1875, 0.625, 0.25, 0.625, 0.25, 0.6875, 0.1875, 0.6875, 0.25, 0.625, 0.3125, 0.625, 0.3125, 0.6875, 0.25, 0.6875, 0.125, 0.5, 0.1875, 0.5, 0.1875, 0.5625, 0.125, 0.5625, 0.1875, 0.5, 0.25, 0.5, 0.25, 0.5625, 0.1875, 0.5625, 0.25, 0.5, 0.3125, 0.5, 0.3125, 0.5625, 0.25, 0.5625, 0.3125, 0.5, 0.375, 0.5, 0.375, 0.5625, 0.3125, 0.5625, 0.3125, 0.5625, 0.375, 0.5625, 0.375, 0.625, 0.3125, 0.625, 0.3125, 0.625, 0.375, 0.625, 0.375, 0.6875, 0.3125, 0.6875, 0.3125, 0.6875, 0.375, 0.6875, 0.375, 0.75, 0.3125, 0.75, 0.25, 0.6875, 0.3125, 0.6875, 0.3125, 0.75, 0.25, 0.75, 0.1875, 0.6875, 0.25, 0.6875, 0.25, 0.75, 0.1875, 0.75, 0.125, 0.6875, 0.1875, 0.6875, 0.1875, 0.75, 0.125, 0.75, 0.125, 0.625, 0.1875, 0.625, 0.1875, 0.6875, 0.125, 0.6875, 0.125, 0.5625, 0.1875, 0.5625, 0.1875, 0.625, 0.125, 0.625, 0.6875, 0.5625, 0.75, 0.5625, 0.75, 0.625, 0.6875, 0.625, 0.75, 0.5625, 0.8125, 0.5625, 0.8125, 0.625, 0.75, 0.625, 0.6875, 0.625, 0.75, 0.625, 0.75, 0.6875, 0.6875, 0.6875, 0.75, 0.625, 0.8125, 0.625, 0.8125, 0.6875, 0.75, 0.6875, 0.625, 0.5, 0.6875, 0.5, 0.6875, 0.5625, 0.625, 0.5625, 0.6875, 0.5, 0.75, 0.5, 0.75, 0.5625, 0.6875, 0.5625, 0.75, 0.5, 0.8125, 0.5, 0.8125, 0.5625, 0.75, 0.5625, 0.8125, 0.5, 0.875, 0.5, 0.875, 0.5625, 0.8125, 0.5625, 0.8125, 0.5625, 0.875, 0.5625, 0.875, 0.625, 0.8125, 0.625, 0.8125, 0.625, 0.875, 0.625, 0.875, 0.6875, 0.8125, 0.6875, 0.8125, 0.6875, 0.875, 0.6875, 0.875, 0.75, 0.8125, 0.75, 0.75, 0.6875, 0.8125, 0.6875, 0.8125, 0.75, 0.75, 0.75, 0.6875, 0.6875, 0.75, 0.6875, 0.75, 0.75, 0.6875, 0.75, 0.625, 0.6875, 0.6875, 0.6875, 0.6875, 0.75, 0.625, 0.75, 0.625, 0.625, 0.6875, 0.625, 0.6875, 0.6875, 0.625, 0.6875, 0.625, 0.5625, 0.6875, 0.5625, 0.6875, 0.625, 0.625, 0.625, 0.8125, 0.75, 0.875, 0.75, 0.875, 0.75, 0.8125, 0.75, 0.125, 0.75, 0.1875, 0.75, 0.1875, 0.75, 0.125, 0.75, 0.3125, 0.75, 0.375, 0.75, 0.375, 0.75, 0.3125, 0.75, 0.75, 0.75, 0.8125, 0.75, 0.8125, 0.75, 0.75, 0.75, 0.3125, 0.75, 0.375, 0.75, 0.375, 0.75, 0.3125, 0.75, 0.625, 0.0, 0.375, 0.0, 0.375, 0.0, 0.625, 0.0, 0.125, 0.75, 0.1875, 0.75, 0.1875, 0.75, 0.125, 0.75, 0.8125, 0.75, 0.875, 0.75, 0.875, 0.75, 0.8125, 0.75, 0.625, 0.75, 0.6875, 0.75, 0.6875, 0.75, 0.625, 0.75, 0.1875, 0.75, 0.25, 0.75, 0.25, 0.75, 0.1875, 0.75, 0.625, 0.75, 0.6875, 0.75, 0.6875, 0.75, 0.625, 0.75, 0.8125, 0.75, 0.875, 0.75, 0.875, 0.75, 0.8125, 0.75, 0.125, 0.75, 0.1875, 0.75, 0.1875, 0.75, 0.125, 0.75, 0.3125, 0.75, 0.375, 0.75, 0.375, 0.75, 0.3125, 0.75, 0.625, 0.75, 0.6875, 0.75, 0.6875, 0.75, 0.625, 0.75, 0.1875, 0.75, 0.25, 0.75, 0.25, 0.75, 0.1875, 0.75, 0.625, 0.0, 0.375, 0.0, 0.375, 0.0, 0.625, 0.0, 0.6875, 0.75, 0.75, 0.75, 0.75, 0.75, 0.6875, 0.75, 0.25, 0.75, 0.3125, 0.75, 0.3125, 0.75, 0.25, 0.75, 0.375, 0.75, 0.625, 0.75, 0.625, 0.75, 0.375, 0.75, 0.1875, 0.75, 0.25, 0.75, 0.25, 0.75, 0.1875, 0.75, 0.625, 0.75, 0.6875, 0.75, 0.6875, 0.75, 0.625, 0.75, 0.8125, 0.75, 0.875, 0.75, 0.875, 0.75, 0.8125, 0.75, 0.125, 0.75, 0.1875, 0.75, 0.1875, 0.75, 0.125, 0.75, 0.1875, 0.75, 0.25, 0.75, 0.25, 0.75, 0.1875, 0.75, 0.625, 0.0, 0.375, 0.0, 0.375, 0.0, 0.625, 0.0, 0.6875, 0.75, 0.75, 0.75, 0.75, 0.75, 0.6875, 0.75, 0.25, 0.75, 0.3125, 0.75, 0.3125, 0.75, 0.25, 0.75, 0.375, 0.75, 0.625, 0.75, 0.625, 0.75, 0.375, 0.75, 0.75, 0.75, 0.8125, 0.75, 0.8125, 0.75, 0.75, 0.75, 0.625, 0.9375, 0.625, 1.0, 0.375, 1.0, 0.375, 0.9375, 0.375, 0.75, 0.625, 0.75, 0.625, 0.8125, 0.375, 0.8125, 0.625, 0.8125, 0.625, 0.875, 0.375, 0.875, 0.375, 0.8125, 0.625, 0.875, 0.625, 0.9375, 0.375, 0.9375, 0.375, 0.875, 0.625, 0.0, 0.375, 0.0, 0.375, 0.0, 0.625, 0.0, 0.6875, 0.75, 0.75, 0.75, 0.75, 0.75, 0.6875, 0.75, 0.25, 0.75, 0.3125, 0.75, 0.3125, 0.75, 0.25, 0.75, 0.375, 0.75, 0.625, 0.75, 0.625, 0.75, 0.375, 0.75, 0.75, 0.75, 0.8125, 0.75, 0.8125, 0.75, 0.75, 0.75, 0.3125, 0.75, 0.375, 0.75, 0.375, 0.75, 0.3125, 0.75])
me_cube_005.materials.append(mat_material_001)
me_cube_005.update()
me_cylinder = bpy.data.meshes.new('Cylinder')
me_cylinder.from_pydata([(0.03236, 0.2002, -0.01853), (0.03236, 0.2002, 0.01853), (0.1734, -0.1001, -0.01853), (0.1734, -0.1001, 0.01853), (-0.1734, -0.1001, -0.01853), (-0.1734, -0.1001, 0.01853)], [], [(0, 1, 3, 2), (2, 3, 5, 4), (3, 1, 5), (4, 5, 1, 0), (0, 2, 4)])
_uv = me_cylinder.uv_layers.new(name='UVMap')
_uv.uv.foreach_set('vector', [1.0, 0.5, 1.0, 1.0, 0.6667, 1.0, 0.6667, 0.5, 0.6667, 0.5, 0.6667, 1.0, 0.3333, 1.0, 0.3333, 0.5, 0.4578, 0.13, 0.25, 0.49, 0.04215, 0.13, 0.3333, 0.5, 0.3333, 1.0, -5.96e-08, 1.0, -5.96e-08, 0.5, 0.75, 0.49, 0.9578, 0.13, 0.5422, 0.13])
me_cylinder.materials.append(mat_material_004)
me_cylinder.update()
me_cylinder_001 = bpy.data.meshes.new('Cylinder.001')
me_cylinder_001.from_pydata([(0.0, 0.4699, -0.01853), (0.0, 0.4699, 0.01853), (0.1734, -0.1001, -0.01853), (0.1734, -0.1001, 0.01853), (-0.1734, -0.1001, -0.01853), (-0.1734, -0.1001, 0.01853)], [], [(0, 1, 3, 2), (2, 3, 5, 4), (3, 1, 5), (4, 5, 1, 0), (0, 2, 4)])
_uv = me_cylinder_001.uv_layers.new(name='UVMap')
_uv.uv.foreach_set('vector', [1.0, 0.5, 1.0, 1.0, 0.6667, 1.0, 0.6667, 0.5, 0.6667, 0.5, 0.6667, 1.0, 0.3333, 1.0, 0.3333, 0.5, 0.4578, 0.13, 0.25, 0.49, 0.04215, 0.13, 0.3333, 0.5, 0.3333, 1.0, -5.96e-08, 1.0, -5.96e-08, 0.5, 0.75, 0.49, 0.9578, 0.13, 0.5422, 0.13])
me_cylinder_001.materials.append(mat_material_002)
me_cylinder_001.update()
me_cylinder_002 = bpy.data.meshes.new('Cylinder.002')
me_cylinder_002.from_pydata([(-0.2511, 0.2581, -0.01853), (-0.2511, 0.2581, 0.01853), (0.1734, -0.1001, -0.01853), (0.1734, -0.1001, 0.01853), (-0.1734, -0.1001, -0.01853), (-0.1734, -0.1001, 0.01853)], [], [(0, 1, 3, 2), (2, 3, 5, 4), (3, 1, 5), (4, 5, 1, 0), (0, 2, 4)])
_uv = me_cylinder_002.uv_layers.new(name='UVMap')
_uv.uv.foreach_set('vector', [1.0, 0.5, 1.0, 1.0, 0.6667, 1.0, 0.6667, 0.5, 0.6667, 0.5, 0.6667, 1.0, 0.3333, 1.0, 0.3333, 0.5, 0.4578, 0.13, 0.25, 0.49, 0.04215, 0.13, 0.3333, 0.5, 0.3333, 1.0, -5.96e-08, 1.0, -5.96e-08, 0.5, 0.75, 0.49, 0.9578, 0.13, 0.5422, 0.13])
me_cylinder_002.materials.append(mat_material_003)
me_cylinder_002.update()
me_cylinder_003 = bpy.data.meshes.new('Cylinder.003')
me_cylinder_003.from_pydata([(0.1601, 0.1682, -0.01853), (0.1601, 0.1682, 0.01853), (0.1734, -0.1001, -0.01853), (0.1734, -0.1001, 0.01853), (-0.1734, -0.1001, -0.01853), (-0.1734, -0.1001, 0.01853)], [], [(0, 1, 3, 2), (2, 3, 5, 4), (3, 1, 5), (4, 5, 1, 0), (0, 2, 4)])
_uv = me_cylinder_003.uv_layers.new(name='UVMap')
_uv.uv.foreach_set('vector', [1.0, 0.5, 1.0, 1.0, 0.6667, 1.0, 0.6667, 0.5, 0.6667, 0.5, 0.6667, 1.0, 0.3333, 1.0, 0.3333, 0.5, 0.4578, 0.13, 0.25, 0.49, 0.04215, 0.13, 0.3333, 0.5, 0.3333, 1.0, -5.96e-08, 1.0, -5.96e-08, 0.5, 0.75, 0.49, 0.9578, 0.13, 0.5422, 0.13])
me_cylinder_003.materials.append(mat_material_005)
me_cylinder_003.update()
me_icosphere = bpy.data.meshes.new('Icosphere')
me_icosphere.from_pydata([(0.0, 0.0, -1.0), (0.7236, -0.5257, -0.4472), (-0.2764, -0.8506, -0.4472), (-0.8944, 0.0, -0.4472), (-0.2764, 0.8506, -0.4472), (0.7236, 0.5257, -0.4472), (0.2764, -0.8506, 0.4472), (-0.7236, -0.5257, 0.4472), (-0.7236, 0.5257, 0.4472), (0.2764, 0.8506, 0.4472), (0.8944, 0.0, 0.4472), (0.0, 0.0, 1.0)], [], [(0, 1, 2), (1, 0, 5), (0, 2, 3), (0, 3, 4), (0, 4, 5), (1, 5, 10), (2, 1, 6), (3, 2, 7), (4, 3, 8), (5, 4, 9), (1, 10, 6), (2, 6, 7), (3, 7, 8), (4, 8, 9), (5, 9, 10), (6, 10, 11), (7, 6, 11), (8, 7, 11), (9, 8, 11), (10, 9, 11)])
me_icosphere.polygons.foreach_set('use_smooth', [True] * 20)
_uv = me_icosphere.uv_layers.new(name='UVMap')
_uv.uv.foreach_set('vector', [0.1818, 0.0, 0.2727, 0.1575, 0.09091, 0.1575, 0.2727, 0.1575, 0.3636, 0.0, 0.4545, 0.1575, 0.9091, 0.0, 1.0, 0.1575, 0.8182, 0.1575, 0.7273, 0.0, 0.8182, 0.1575, 0.6364, 0.1575, 0.5455, 0.0, 0.6364, 0.1575, 0.4545, 0.1575, 0.2727, 0.1575, 0.4545, 0.1575, 0.3636, 0.3149, 0.09091, 0.1575, 0.2727, 0.1575, 0.1818, 0.3149, 0.8182, 0.1575, 1.0, 0.1575, 0.9091, 0.3149, 0.6364, 0.1575, 0.8182, 0.1575, 0.7273, 0.3149, 0.4545, 0.1575, 0.6364, 0.1575, 0.5455, 0.3149, 0.2727, 0.1575, 0.3636, 0.3149, 0.1818, 0.3149, 0.09091, 0.1575, 0.1818, 0.3149, 0.0, 0.3149, 0.8182, 0.1575, 0.9091, 0.3149, 0.7273, 0.3149, 0.6364, 0.1575, 0.7273, 0.3149, 0.5455, 0.3149, 0.4545, 0.1575, 0.5455, 0.3149, 0.3636, 0.3149, 0.1818, 0.3149, 0.3636, 0.3149, 0.2727, 0.4724, 0.0, 0.3149, 0.1818, 0.3149, 0.09091, 0.4724, 0.7273, 0.3149, 0.9091, 0.3149, 0.8182, 0.4724, 0.5455, 0.3149, 0.7273, 0.3149, 0.6364, 0.4724, 0.3636, 0.3149, 0.5455, 0.3149, 0.4545, 0.4724])
me_icosphere.materials.append(mat_material_006)
me_icosphere.update()
me_icosphere_001 = bpy.data.meshes.new('Icosphere.001')
me_icosphere_001.from_pydata([(0.0, 0.0, -1.0), (0.7236, -0.5257, -0.4472), (-0.2764, -0.8506, -0.4472), (-0.8944, 0.0, -0.4472), (-0.2764, 0.8506, -0.4472), (0.7236, 0.5257, -0.4472), (0.2764, -0.8506, 0.4472), (-0.7236, -0.5257, 0.4472), (-0.7236, 0.5257, 0.4472), (0.2764, 0.8506, 0.4472), (0.8944, 0.0, 0.4472), (0.0, 0.0, 1.0)], [], [(0, 1, 2), (1, 0, 5), (0, 2, 3), (0, 3, 4), (0, 4, 5), (1, 5, 10), (2, 1, 6), (3, 2, 7), (4, 3, 8), (5, 4, 9), (1, 10, 6), (2, 6, 7), (3, 7, 8), (4, 8, 9), (5, 9, 10), (6, 10, 11), (7, 6, 11), (8, 7, 11), (9, 8, 11), (10, 9, 11)])
me_icosphere_001.polygons.foreach_set('use_smooth', [True] * 20)
_uv = me_icosphere_001.uv_layers.new(name='UVMap')
_uv.uv.foreach_set('vector', [0.1818, 0.0, 0.2727, 0.1575, 0.09091, 0.1575, 0.2727, 0.1575, 0.3636, 0.0, 0.4545, 0.1575, 0.9091, 0.0, 1.0, 0.1575, 0.8182, 0.1575, 0.7273, 0.0, 0.8182, 0.1575, 0.6364, 0.1575, 0.5455, 0.0, 0.6364, 0.1575, 0.4545, 0.1575, 0.2727, 0.1575, 0.4545, 0.1575, 0.3636, 0.3149, 0.09091, 0.1575, 0.2727, 0.1575, 0.1818, 0.3149, 0.8182, 0.1575, 1.0, 0.1575, 0.9091, 0.3149, 0.6364, 0.1575, 0.8182, 0.1575, 0.7273, 0.3149, 0.4545, 0.1575, 0.6364, 0.1575, 0.5455, 0.3149, 0.2727, 0.1575, 0.3636, 0.3149, 0.1818, 0.3149, 0.09091, 0.1575, 0.1818, 0.3149, 0.0, 0.3149, 0.8182, 0.1575, 0.9091, 0.3149, 0.7273, 0.3149, 0.6364, 0.1575, 0.7273, 0.3149, 0.5455, 0.3149, 0.4545, 0.1575, 0.5455, 0.3149, 0.3636, 0.3149, 0.1818, 0.3149, 0.3636, 0.3149, 0.2727, 0.4724, 0.0, 0.3149, 0.1818, 0.3149, 0.09091, 0.4724, 0.7273, 0.3149, 0.9091, 0.3149, 0.8182, 0.4724, 0.5455, 0.3149, 0.7273, 0.3149, 0.6364, 0.4724, 0.3636, 0.3149, 0.5455, 0.3149, 0.4545, 0.4724])
me_icosphere_001.materials.append(mat_material_007)
me_icosphere_001.update()
me_icosphere_002 = bpy.data.meshes.new('Icosphere.002')
me_icosphere_002.from_pydata([(0.0, 0.0, -1.0), (0.7236, -0.5257, -0.4472), (-0.2764, -0.8506, -0.4472), (-0.8944, 0.0, -0.4472), (-0.2764, 0.8506, -0.4472), (0.7236, 0.5257, -0.4472), (0.2764, -0.8506, 0.4472), (-0.7236, -0.5257, 0.4472), (-0.7236, 0.5257, 0.4472), (0.2764, 0.8506, 0.4472), (0.8944, 0.0, 0.4472), (0.0, 0.0, 1.0)], [], [(0, 1, 2), (1, 0, 5), (0, 2, 3), (0, 3, 4), (0, 4, 5), (1, 5, 10), (2, 1, 6), (3, 2, 7), (4, 3, 8), (5, 4, 9), (1, 10, 6), (2, 6, 7), (3, 7, 8), (4, 8, 9), (5, 9, 10), (6, 10, 11), (7, 6, 11), (8, 7, 11), (9, 8, 11), (10, 9, 11)])
me_icosphere_002.polygons.foreach_set('use_smooth', [True] * 20)
_uv = me_icosphere_002.uv_layers.new(name='UVMap')
_uv.uv.foreach_set('vector', [0.1818, 0.0, 0.2727, 0.1575, 0.09091, 0.1575, 0.2727, 0.1575, 0.3636, 0.0, 0.4545, 0.1575, 0.9091, 0.0, 1.0, 0.1575, 0.8182, 0.1575, 0.7273, 0.0, 0.8182, 0.1575, 0.6364, 0.1575, 0.5455, 0.0, 0.6364, 0.1575, 0.4545, 0.1575, 0.2727, 0.1575, 0.4545, 0.1575, 0.3636, 0.3149, 0.09091, 0.1575, 0.2727, 0.1575, 0.1818, 0.3149, 0.8182, 0.1575, 1.0, 0.1575, 0.9091, 0.3149, 0.6364, 0.1575, 0.8182, 0.1575, 0.7273, 0.3149, 0.4545, 0.1575, 0.6364, 0.1575, 0.5455, 0.3149, 0.2727, 0.1575, 0.3636, 0.3149, 0.1818, 0.3149, 0.09091, 0.1575, 0.1818, 0.3149, 0.0, 0.3149, 0.8182, 0.1575, 0.9091, 0.3149, 0.7273, 0.3149, 0.6364, 0.1575, 0.7273, 0.3149, 0.5455, 0.3149, 0.4545, 0.1575, 0.5455, 0.3149, 0.3636, 0.3149, 0.1818, 0.3149, 0.3636, 0.3149, 0.2727, 0.4724, 0.0, 0.3149, 0.1818, 0.3149, 0.09091, 0.4724, 0.7273, 0.3149, 0.9091, 0.3149, 0.8182, 0.4724, 0.5455, 0.3149, 0.7273, 0.3149, 0.6364, 0.4724, 0.3636, 0.3149, 0.5455, 0.3149, 0.4545, 0.4724])
me_icosphere_002.materials.append(mat_material_008)
me_icosphere_002.update()
me_icosphere_003 = bpy.data.meshes.new('Icosphere.003')
me_icosphere_003.from_pydata([(0.0, 0.0, -1.0), (0.7236, -0.5257, -0.4472), (-0.2764, -0.8506, -0.4472), (-0.8944, 0.0, -0.4472), (-0.2764, 0.8506, -0.4472), (0.7236, 0.5257, -0.4472), (0.2764, -0.8506, 0.4472), (-0.7236, -0.5257, 0.4472), (-0.7236, 0.5257, 0.4472), (0.2764, 0.8506, 0.4472), (0.8944, 0.0, 0.4472), (0.0, 0.0, 1.0)], [], [(0, 1, 2), (1, 0, 5), (0, 2, 3), (0, 3, 4), (0, 4, 5), (1, 5, 10), (2, 1, 6), (3, 2, 7), (4, 3, 8), (5, 4, 9), (1, 10, 6), (2, 6, 7), (3, 7, 8), (4, 8, 9), (5, 9, 10), (6, 10, 11), (7, 6, 11), (8, 7, 11), (9, 8, 11), (10, 9, 11)])
me_icosphere_003.polygons.foreach_set('use_smooth', [True] * 20)
_uv = me_icosphere_003.uv_layers.new(name='UVMap')
_uv.uv.foreach_set('vector', [0.1818, 0.0, 0.2727, 0.1575, 0.09091, 0.1575, 0.2727, 0.1575, 0.3636, 0.0, 0.4545, 0.1575, 0.9091, 0.0, 1.0, 0.1575, 0.8182, 0.1575, 0.7273, 0.0, 0.8182, 0.1575, 0.6364, 0.1575, 0.5455, 0.0, 0.6364, 0.1575, 0.4545, 0.1575, 0.2727, 0.1575, 0.4545, 0.1575, 0.3636, 0.3149, 0.09091, 0.1575, 0.2727, 0.1575, 0.1818, 0.3149, 0.8182, 0.1575, 1.0, 0.1575, 0.9091, 0.3149, 0.6364, 0.1575, 0.8182, 0.1575, 0.7273, 0.3149, 0.4545, 0.1575, 0.6364, 0.1575, 0.5455, 0.3149, 0.2727, 0.1575, 0.3636, 0.3149, 0.1818, 0.3149, 0.09091, 0.1575, 0.1818, 0.3149, 0.0, 0.3149, 0.8182, 0.1575, 0.9091, 0.3149, 0.7273, 0.3149, 0.6364, 0.1575, 0.7273, 0.3149, 0.5455, 0.3149, 0.4545, 0.1575, 0.5455, 0.3149, 0.3636, 0.3149, 0.1818, 0.3149, 0.3636, 0.3149, 0.2727, 0.4724, 0.0, 0.3149, 0.1818, 0.3149, 0.09091, 0.4724, 0.7273, 0.3149, 0.9091, 0.3149, 0.8182, 0.4724, 0.5455, 0.3149, 0.7273, 0.3149, 0.6364, 0.4724, 0.3636, 0.3149, 0.5455, 0.3149, 0.4545, 0.4724])
me_icosphere_003.materials.append(mat_material_009)
me_icosphere_003.update()
me_icosphere_004 = bpy.data.meshes.new('Icosphere.004')
me_icosphere_004.from_pydata([(0.0, 0.0, -1.0), (0.7236, -0.5257, -0.4472), (-0.2764, -0.8506, -0.4472), (-0.8944, 0.0, -0.4472), (-0.2764, 0.8506, -0.4472), (0.7236, 0.5257, -0.4472), (0.2764, -0.8506, 0.4472), (-0.7236, -0.5257, 0.4472), (-0.7236, 0.5257, 0.4472), (0.2764, 0.8506, 0.4472), (0.8944, 0.0, 0.4472), (0.0, 0.0, 1.0)], [], [(0, 1, 2), (1, 0, 5), (0, 2, 3), (0, 3, 4), (0, 4, 5), (1, 5, 10), (2, 1, 6), (3, 2, 7), (4, 3, 8), (5, 4, 9), (1, 10, 6), (2, 6, 7), (3, 7, 8), (4, 8, 9), (5, 9, 10), (6, 10, 11), (7, 6, 11), (8, 7, 11), (9, 8, 11), (10, 9, 11)])
me_icosphere_004.polygons.foreach_set('use_smooth', [True] * 20)
_uv = me_icosphere_004.uv_layers.new(name='UVMap')
_uv.uv.foreach_set('vector', [0.1818, 0.0, 0.2727, 0.1575, 0.09091, 0.1575, 0.2727, 0.1575, 0.3636, 0.0, 0.4545, 0.1575, 0.9091, 0.0, 1.0, 0.1575, 0.8182, 0.1575, 0.7273, 0.0, 0.8182, 0.1575, 0.6364, 0.1575, 0.5455, 0.0, 0.6364, 0.1575, 0.4545, 0.1575, 0.2727, 0.1575, 0.4545, 0.1575, 0.3636, 0.3149, 0.09091, 0.1575, 0.2727, 0.1575, 0.1818, 0.3149, 0.8182, 0.1575, 1.0, 0.1575, 0.9091, 0.3149, 0.6364, 0.1575, 0.8182, 0.1575, 0.7273, 0.3149, 0.4545, 0.1575, 0.6364, 0.1575, 0.5455, 0.3149, 0.2727, 0.1575, 0.3636, 0.3149, 0.1818, 0.3149, 0.09091, 0.1575, 0.1818, 0.3149, 0.0, 0.3149, 0.8182, 0.1575, 0.9091, 0.3149, 0.7273, 0.3149, 0.6364, 0.1575, 0.7273, 0.3149, 0.5455, 0.3149, 0.4545, 0.1575, 0.5455, 0.3149, 0.3636, 0.3149, 0.1818, 0.3149, 0.3636, 0.3149, 0.2727, 0.4724, 0.0, 0.3149, 0.1818, 0.3149, 0.09091, 0.4724, 0.7273, 0.3149, 0.9091, 0.3149, 0.8182, 0.4724, 0.5455, 0.3149, 0.7273, 0.3149, 0.6364, 0.4724, 0.3636, 0.3149, 0.5455, 0.3149, 0.4545, 0.4724])
me_icosphere_004.materials.append(mat_material_010)
me_icosphere_004.update()
me_icosphere_005 = bpy.data.meshes.new('Icosphere.005')
me_icosphere_005.from_pydata([(0.0, 0.0, -1.0), (0.7236, -0.5257, -0.4472), (-0.2764, -0.8506, -0.4472), (-0.8944, 0.0, -0.4472), (-0.2764, 0.8506, -0.4472), (0.7236, 0.5257, -0.4472), (0.2764, -0.8506, 0.4472), (-0.7236, -0.5257, 0.4472), (-0.7236, 0.5257, 0.4472), (0.2764, 0.8506, 0.4472), (0.8944, 0.0, 0.4472), (0.0, 0.0, 1.0)], [], [(0, 1, 2), (1, 0, 5), (0, 2, 3), (0, 3, 4), (0, 4, 5), (1, 5, 10), (2, 1, 6), (3, 2, 7), (4, 3, 8), (5, 4, 9), (1, 10, 6), (2, 6, 7), (3, 7, 8), (4, 8, 9), (5, 9, 10), (6, 10, 11), (7, 6, 11), (8, 7, 11), (9, 8, 11), (10, 9, 11)])
me_icosphere_005.polygons.foreach_set('use_smooth', [True] * 20)
_uv = me_icosphere_005.uv_layers.new(name='UVMap')
_uv.uv.foreach_set('vector', [0.1818, 0.0, 0.2727, 0.1575, 0.09091, 0.1575, 0.2727, 0.1575, 0.3636, 0.0, 0.4545, 0.1575, 0.9091, 0.0, 1.0, 0.1575, 0.8182, 0.1575, 0.7273, 0.0, 0.8182, 0.1575, 0.6364, 0.1575, 0.5455, 0.0, 0.6364, 0.1575, 0.4545, 0.1575, 0.2727, 0.1575, 0.4545, 0.1575, 0.3636, 0.3149, 0.09091, 0.1575, 0.2727, 0.1575, 0.1818, 0.3149, 0.8182, 0.1575, 1.0, 0.1575, 0.9091, 0.3149, 0.6364, 0.1575, 0.8182, 0.1575, 0.7273, 0.3149, 0.4545, 0.1575, 0.6364, 0.1575, 0.5455, 0.3149, 0.2727, 0.1575, 0.3636, 0.3149, 0.1818, 0.3149, 0.09091, 0.1575, 0.1818, 0.3149, 0.0, 0.3149, 0.8182, 0.1575, 0.9091, 0.3149, 0.7273, 0.3149, 0.6364, 0.1575, 0.7273, 0.3149, 0.5455, 0.3149, 0.4545, 0.1575, 0.5455, 0.3149, 0.3636, 0.3149, 0.1818, 0.3149, 0.3636, 0.3149, 0.2727, 0.4724, 0.0, 0.3149, 0.1818, 0.3149, 0.09091, 0.4724, 0.7273, 0.3149, 0.9091, 0.3149, 0.8182, 0.4724, 0.5455, 0.3149, 0.7273, 0.3149, 0.6364, 0.4724, 0.3636, 0.3149, 0.5455, 0.3149, 0.4545, 0.4724])
me_icosphere_005.materials.append(mat_material_011)
me_icosphere_005.update()

# ---- objects
ob_cube = bpy.data.objects.new('Cube', me_cube_001)
ob_cube_002 = bpy.data.objects.new('Cube.002', me_cube_003)
ob_cube_003 = bpy.data.objects.new('Cube.003', me_cube_004)
ob_cube_004 = bpy.data.objects.new('Cube.004', me_cube_005)
ob_cylinder = bpy.data.objects.new('Cylinder', me_cylinder)
ob_cylinder_001 = bpy.data.objects.new('Cylinder.001', me_cylinder_001)
ob_cylinder_002 = bpy.data.objects.new('Cylinder.002', me_cylinder_002)
ob_cylinder_003 = bpy.data.objects.new('Cylinder.003', me_cylinder_003)
ob_icosphere = bpy.data.objects.new('Icosphere', me_icosphere)
ob_icosphere_001 = bpy.data.objects.new('Icosphere.001', me_icosphere_001)
ob_icosphere_002 = bpy.data.objects.new('Icosphere.002', me_icosphere_002)
ob_icosphere_003 = bpy.data.objects.new('Icosphere.003', me_icosphere_003)
ob_icosphere_004 = bpy.data.objects.new('Icosphere.004', me_icosphere_004)
ob_icosphere_005 = bpy.data.objects.new('Icosphere.005', me_icosphere_005)

# ---- transforms, parenting, visibility, modifiers, constraints
ob_cube.location = (0.0, 0.0, 0.0)
_m = ob_cube.modifiers.new('Auto Smooth', 'NODES')
_m.node_group = ng_auto_smooth
_gi = [s.identifier for s in ng_auto_smooth.interface.items_tree if s.item_type == 'SOCKET' and s.in_out == 'INPUT']
_m[_gi[1]] = 0.5236  # Angle
ob_cube_002.location = (0.0, -3.529, 0.0)
_m = ob_cube_002.modifiers.new('Auto Smooth', 'NODES')
_m.node_group = ng_auto_smooth
_gi = [s.identifier for s in ng_auto_smooth.interface.items_tree if s.item_type == 'SOCKET' and s.in_out == 'INPUT']
_m[_gi[1]] = 0.5236  # Angle
ob_cube_003.location = (0.1389, -6.537, 0.07788)
_m = ob_cube_003.modifiers.new('Auto Smooth', 'NODES')
_m.node_group = ng_auto_smooth
_gi = [s.identifier for s in ng_auto_smooth.interface.items_tree if s.item_type == 'SOCKET' and s.in_out == 'INPUT']
_m[_gi[1]] = 0.5236  # Angle
ob_cube_004.location = (-2.565, 0.0, 0.0)
_m = ob_cube_004.modifiers.new('Auto Smooth', 'NODES')
_m.node_group = ng_auto_smooth
_gi = [s.identifier for s in ng_auto_smooth.interface.items_tree if s.item_type == 'SOCKET' and s.in_out == 'INPUT']
_m[_gi[1]] = 0.5236  # Angle
ob_cylinder.location = (4.367, 0.0, 0.0)
ob_cylinder_001.location = (3.26, 0.0, 0.0)
ob_cylinder_002.location = (3.862, 0.0, 0.0)
ob_cylinder_003.location = (2.718, 0.0, 0.0)
ob_icosphere.location = (-7.119, 0.0, 0.0)
ob_icosphere_001.location = (-7.119, -2.0, 0.0)
ob_icosphere_002.location = (-7.119, -4.0, 0.0)
ob_icosphere_003.location = (-7.119, -6.0, 0.0)
ob_icosphere_004.location = (-7.119, -8.0, 0.0)
ob_icosphere_005.location = (-7.119, -10.0, 0.0)

# ---- collection membership
col_collection.objects.link(ob_cube)
col_collection.objects.link(ob_cube_002)
col_collection.objects.link(ob_cube_003)
col_collection.objects.link(ob_cube_004)
col_collection.objects.link(ob_cylinder)
col_collection.objects.link(ob_cylinder_001)
col_collection.objects.link(ob_cylinder_002)
col_collection.objects.link(ob_cylinder_003)
col_collection.objects.link(ob_icosphere)
col_collection.objects.link(ob_icosphere_001)
col_collection.objects.link(ob_icosphere_002)
col_collection.objects.link(ob_icosphere_003)
col_collection.objects.link(ob_icosphere_004)
col_collection.objects.link(ob_icosphere_005)

# ---- scene / render settings (as saved in the file)
scene.frame_start = 1; scene.frame_end = 250; scene.frame_set(1)
scene.render.engine = 'BLENDER_EEVEE_NEXT'
scene.cycles.sampling_pattern = 'TABULATED_SOBOL'
bpy.context.view_layer.update()

# ---- added for rendering (the .blend has no active camera and no usable light): camera, sun
cam_auto = bpy.data.cameras.new('AutoCamera')
cam_auto.lens = 50.0
cam_auto.sensor_width = 36.0
cam_auto.clip_end = 1000.0
ob_auto_camera = bpy.data.objects.new('AutoCamera', cam_auto)
scene.collection.objects.link(ob_auto_camera)
ob_auto_camera.location = (14.3429, -24.221, 12.8638)
ob_auto_camera.rotation_euler = (1.09748, -7.21219e-08, 0.694738)
scene.camera = ob_auto_camera
light_auto_sun = bpy.data.lights.new('AutoSun', 'SUN')
light_auto_sun.energy = 3.0
light_auto_sun.angle = 0.0523599
ob_auto_sun = bpy.data.objects.new('AutoSun', light_auto_sun)
scene.collection.objects.link(ob_auto_sun)
ob_auto_sun.rotation_euler = (0.872665, 0.174533, 0.523599)
bpy.context.view_layer.update()
